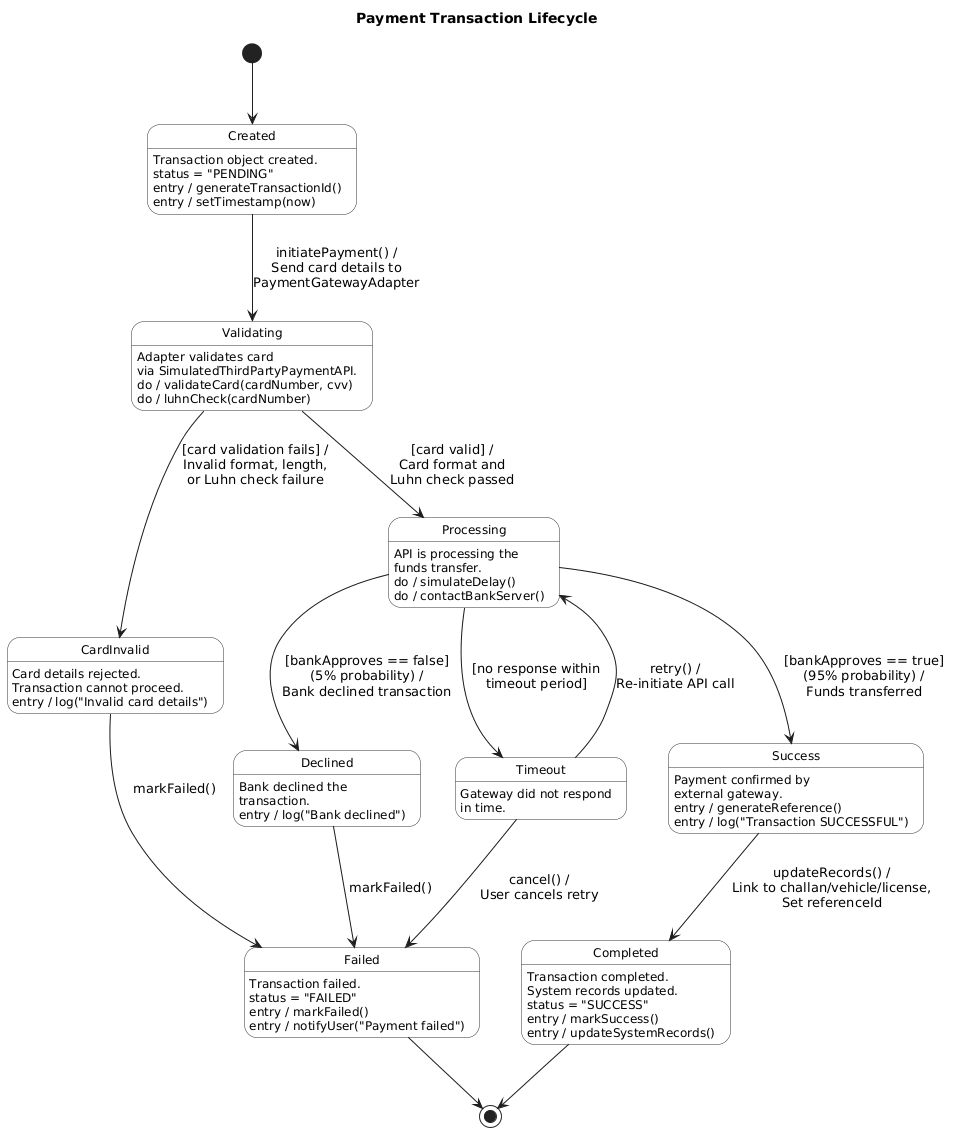

The diagram above was rendered by PlantUML. Its source (embedded in the PNG):
@startuml
title Payment Transaction Lifecycle

skinparam state {
    BackgroundColor #FEFEFE
    BorderColor #333333
    FontSize 12
}

[*] --> Created

state Created : Transaction object created.\nstatus = "PENDING"
Created : entry / generateTransactionId()
Created : entry / setTimestamp(now)

Created --> Validating : initiatePayment() /\nSend card details to\nPaymentGatewayAdapter

state Validating : Adapter validates card\nvia SimulatedThirdPartyPaymentAPI.
Validating : do / validateCard(cardNumber, cvv)
Validating : do / luhnCheck(cardNumber)

Validating --> CardInvalid : [card validation fails] /\nInvalid format, length,\nor Luhn check failure

state CardInvalid : Card details rejected.\nTransaction cannot proceed.
CardInvalid : entry / log("Invalid card details")

CardInvalid --> Failed : markFailed()

Validating --> Processing : [card valid] /\nCard format and\nLuhn check passed

state Processing : API is processing the\nfunds transfer.
Processing : do / simulateDelay()
Processing : do / contactBankServer()

Processing --> Success : [bankApproves == true]\n(95% probability) /\nFunds transferred

state Success : Payment confirmed by\nexternal gateway.
Success : entry / generateReference()
Success : entry / log("Transaction SUCCESSFUL")

Processing --> Declined : [bankApproves == false]\n(5% probability) /\nBank declined transaction

state Declined : Bank declined the\ntransaction.
Declined : entry / log("Bank declined")

Declined --> Failed : markFailed()

Processing --> Timeout : [no response within\ntimeout period]

state Timeout : Gateway did not respond\nin time.

Timeout --> Processing : retry() /\nRe-initiate API call
Timeout --> Failed : cancel() /\nUser cancels retry

state Failed : Transaction failed.\nstatus = "FAILED"
Failed : entry / markFailed()
Failed : entry / notifyUser("Payment failed")

state Completed : Transaction completed.\nSystem records updated.\nstatus = "SUCCESS"
Completed : entry / markSuccess()
Completed : entry / updateSystemRecords()

Success --> Completed : updateRecords() /\nLink to challan/vehicle/license,\nSet referenceId

Failed --> [*]
Completed --> [*]
@enduml